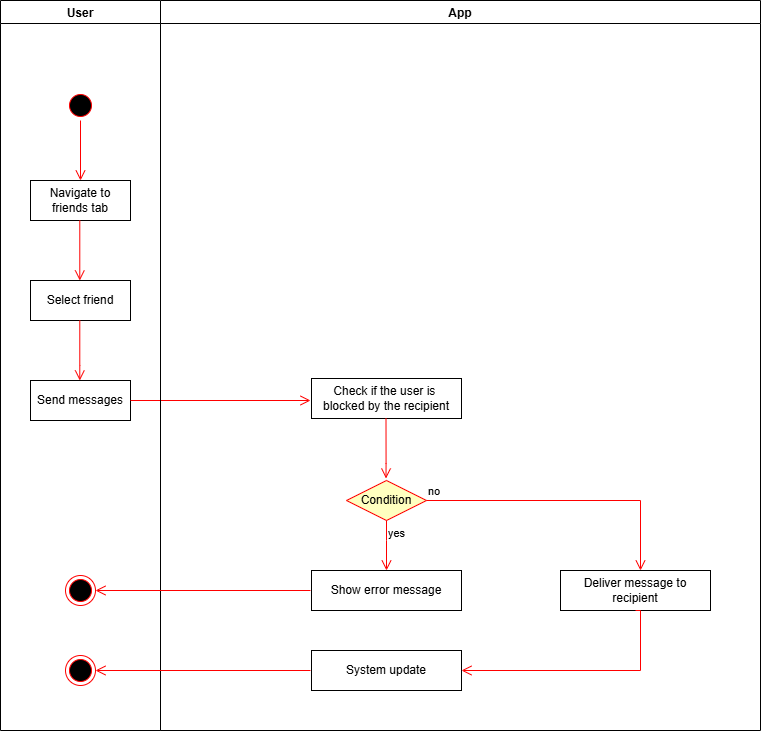

The diagram above was exported from draw.io. Its source (the exported page's mxGraphModel, read from the mxfile embedded in the PNG):
<mxGraphModel dx="1491" dy="801" grid="0" gridSize="10" guides="1" tooltips="1" connect="1" arrows="1" fold="1" page="1" pageScale="1" pageWidth="3300" pageHeight="4681" background="none" math="0" shadow="0">
  <root>
    <mxCell id="0" />
    <mxCell id="1" parent="0" />
    <mxCell id="GtcVgrTRcLVKQg7P6BU7-4" value="User" style="swimlane;" parent="1" vertex="1">
      <mxGeometry x="140" y="150" width="160" height="730" as="geometry" />
    </mxCell>
    <mxCell id="GtcVgrTRcLVKQg7P6BU7-6" value="" style="ellipse;html=1;shape=startState;fillColor=#000000;strokeColor=#ff0000;" parent="GtcVgrTRcLVKQg7P6BU7-4" vertex="1">
      <mxGeometry x="65" y="90" width="30" height="30" as="geometry" />
    </mxCell>
    <mxCell id="GtcVgrTRcLVKQg7P6BU7-7" value="" style="edgeStyle=orthogonalEdgeStyle;html=1;verticalAlign=bottom;endArrow=open;endSize=8;strokeColor=#ff0000;rounded=0;entryX=0.5;entryY=0;entryDx=0;entryDy=0;" parent="GtcVgrTRcLVKQg7P6BU7-4" source="GtcVgrTRcLVKQg7P6BU7-6" target="GtcVgrTRcLVKQg7P6BU7-10" edge="1">
      <mxGeometry relative="1" as="geometry">
        <mxPoint x="80" y="145" as="targetPoint" />
        <Array as="points" />
      </mxGeometry>
    </mxCell>
    <mxCell id="GtcVgrTRcLVKQg7P6BU7-10" value="Navigate to friends tab" style="whiteSpace=wrap;html=1;align=center;" parent="GtcVgrTRcLVKQg7P6BU7-4" vertex="1">
      <mxGeometry x="30" y="180" width="100" height="40" as="geometry" />
    </mxCell>
    <mxCell id="GtcVgrTRcLVKQg7P6BU7-11" value="" style="edgeStyle=orthogonalEdgeStyle;html=1;verticalAlign=bottom;endArrow=open;endSize=8;strokeColor=#ff0000;rounded=0;" parent="GtcVgrTRcLVKQg7P6BU7-4" edge="1">
      <mxGeometry relative="1" as="geometry">
        <mxPoint x="79.29" y="280" as="targetPoint" />
        <mxPoint x="79.29" y="220" as="sourcePoint" />
      </mxGeometry>
    </mxCell>
    <mxCell id="GtcVgrTRcLVKQg7P6BU7-12" value="Select friend" style="whiteSpace=wrap;html=1;align=center;" parent="GtcVgrTRcLVKQg7P6BU7-4" vertex="1">
      <mxGeometry x="30" y="280" width="100" height="40" as="geometry" />
    </mxCell>
    <mxCell id="GtcVgrTRcLVKQg7P6BU7-14" value="" style="edgeStyle=orthogonalEdgeStyle;html=1;verticalAlign=bottom;endArrow=open;endSize=8;strokeColor=#ff0000;rounded=0;" parent="GtcVgrTRcLVKQg7P6BU7-4" edge="1">
      <mxGeometry relative="1" as="geometry">
        <mxPoint x="79.29" y="380" as="targetPoint" />
        <mxPoint x="79.29" y="320" as="sourcePoint" />
        <Array as="points">
          <mxPoint x="79.79" y="365" />
          <mxPoint x="79.79" y="365" />
        </Array>
      </mxGeometry>
    </mxCell>
    <mxCell id="GtcVgrTRcLVKQg7P6BU7-15" value="Send messages" style="whiteSpace=wrap;html=1;align=center;" parent="GtcVgrTRcLVKQg7P6BU7-4" vertex="1">
      <mxGeometry x="30" y="380" width="100" height="40" as="geometry" />
    </mxCell>
    <mxCell id="GtcVgrTRcLVKQg7P6BU7-49" value="" style="ellipse;html=1;shape=endState;fillColor=#000000;strokeColor=#ff0000;" parent="GtcVgrTRcLVKQg7P6BU7-4" vertex="1">
      <mxGeometry x="65" y="655" width="30" height="30" as="geometry" />
    </mxCell>
    <mxCell id="m036WYtS0Y4uCXg8Vv-A-3" value="" style="edgeStyle=orthogonalEdgeStyle;html=1;verticalAlign=bottom;endArrow=open;endSize=8;strokeColor=#ff0000;rounded=0;" edge="1" parent="GtcVgrTRcLVKQg7P6BU7-4">
      <mxGeometry relative="1" as="geometry">
        <mxPoint x="310" y="400" as="targetPoint" />
        <mxPoint x="130" y="400" as="sourcePoint" />
        <Array as="points">
          <mxPoint x="131" y="400" />
          <mxPoint x="131" y="400" />
        </Array>
      </mxGeometry>
    </mxCell>
    <mxCell id="m036WYtS0Y4uCXg8Vv-A-8" value="" style="ellipse;html=1;shape=endState;fillColor=#000000;strokeColor=#ff0000;" vertex="1" parent="GtcVgrTRcLVKQg7P6BU7-4">
      <mxGeometry x="65" y="575" width="30" height="30" as="geometry" />
    </mxCell>
    <mxCell id="GtcVgrTRcLVKQg7P6BU7-26" value="App" style="swimlane;" parent="1" vertex="1">
      <mxGeometry x="300" y="150" width="600" height="730" as="geometry" />
    </mxCell>
    <mxCell id="GtcVgrTRcLVKQg7P6BU7-32" value="Check if the user is&amp;nbsp; blocked by the recipient" style="whiteSpace=wrap;html=1;align=center;" parent="GtcVgrTRcLVKQg7P6BU7-26" vertex="1">
      <mxGeometry x="151" y="378" width="150" height="40" as="geometry" />
    </mxCell>
    <mxCell id="GtcVgrTRcLVKQg7P6BU7-45" value="Show error message" style="whiteSpace=wrap;html=1;align=center;" parent="GtcVgrTRcLVKQg7P6BU7-26" vertex="1">
      <mxGeometry x="151" y="570" width="150" height="40" as="geometry" />
    </mxCell>
    <mxCell id="GtcVgrTRcLVKQg7P6BU7-46" value="" style="edgeStyle=orthogonalEdgeStyle;html=1;verticalAlign=bottom;endArrow=open;endSize=8;strokeColor=#ff0000;rounded=0;" parent="GtcVgrTRcLVKQg7P6BU7-26" edge="1" target="m036WYtS0Y4uCXg8Vv-A-8">
      <mxGeometry relative="1" as="geometry">
        <mxPoint x="-50" y="590" as="targetPoint" />
        <mxPoint x="150" y="590" as="sourcePoint" />
        <Array as="points">
          <mxPoint x="151" y="590" />
          <mxPoint x="151" y="590" />
        </Array>
      </mxGeometry>
    </mxCell>
    <mxCell id="GtcVgrTRcLVKQg7P6BU7-47" value="Deliver message to recipient" style="whiteSpace=wrap;html=1;align=center;" parent="GtcVgrTRcLVKQg7P6BU7-26" vertex="1">
      <mxGeometry x="400" y="570" width="150" height="40" as="geometry" />
    </mxCell>
    <mxCell id="GtcVgrTRcLVKQg7P6BU7-48" value="System update" style="whiteSpace=wrap;html=1;align=center;" parent="GtcVgrTRcLVKQg7P6BU7-26" vertex="1">
      <mxGeometry x="151" y="650" width="150" height="40" as="geometry" />
    </mxCell>
    <mxCell id="m036WYtS0Y4uCXg8Vv-A-4" value="Condition" style="rhombus;whiteSpace=wrap;html=1;fontColor=#000000;fillColor=#ffffc0;strokeColor=#ff0000;" vertex="1" parent="GtcVgrTRcLVKQg7P6BU7-26">
      <mxGeometry x="186" y="480" width="80" height="40" as="geometry" />
    </mxCell>
    <mxCell id="m036WYtS0Y4uCXg8Vv-A-5" value="no" style="edgeStyle=orthogonalEdgeStyle;html=1;align=left;verticalAlign=bottom;endArrow=open;endSize=8;strokeColor=#ff0000;rounded=0;" edge="1" source="m036WYtS0Y4uCXg8Vv-A-4" parent="GtcVgrTRcLVKQg7P6BU7-26">
      <mxGeometry x="-1" relative="1" as="geometry">
        <mxPoint x="480" y="570" as="targetPoint" />
        <Array as="points">
          <mxPoint x="480" y="500" />
        </Array>
      </mxGeometry>
    </mxCell>
    <mxCell id="m036WYtS0Y4uCXg8Vv-A-6" value="yes" style="edgeStyle=orthogonalEdgeStyle;html=1;align=left;verticalAlign=top;endArrow=open;endSize=8;strokeColor=#ff0000;rounded=0;" edge="1" source="m036WYtS0Y4uCXg8Vv-A-4" parent="GtcVgrTRcLVKQg7P6BU7-26">
      <mxGeometry x="-1" relative="1" as="geometry">
        <mxPoint x="226" y="570" as="targetPoint" />
        <Array as="points">
          <mxPoint x="226" y="540" />
          <mxPoint x="226" y="540" />
        </Array>
      </mxGeometry>
    </mxCell>
    <mxCell id="m036WYtS0Y4uCXg8Vv-A-7" value="" style="edgeStyle=orthogonalEdgeStyle;html=1;verticalAlign=bottom;endArrow=open;endSize=8;strokeColor=#ff0000;rounded=0;" edge="1" parent="GtcVgrTRcLVKQg7P6BU7-26">
      <mxGeometry relative="1" as="geometry">
        <mxPoint x="225.5" y="478" as="targetPoint" />
        <mxPoint x="225.5" y="418" as="sourcePoint" />
        <Array as="points">
          <mxPoint x="226" y="463" />
          <mxPoint x="226" y="463" />
        </Array>
      </mxGeometry>
    </mxCell>
    <mxCell id="GtcVgrTRcLVKQg7P6BU7-53" value="" style="edgeStyle=orthogonalEdgeStyle;html=1;verticalAlign=bottom;endArrow=open;endSize=8;strokeColor=#ff0000;rounded=0;exitX=0.5;exitY=1;exitDx=0;exitDy=0;entryX=1;entryY=0.5;entryDx=0;entryDy=0;" parent="GtcVgrTRcLVKQg7P6BU7-26" source="GtcVgrTRcLVKQg7P6BU7-47" target="GtcVgrTRcLVKQg7P6BU7-48" edge="1">
      <mxGeometry relative="1" as="geometry">
        <mxPoint x="330" y="660" as="targetPoint" />
        <mxPoint x="475" y="620" as="sourcePoint" />
        <Array as="points">
          <mxPoint x="480" y="610" />
          <mxPoint x="480" y="670" />
        </Array>
      </mxGeometry>
    </mxCell>
    <mxCell id="GtcVgrTRcLVKQg7P6BU7-50" value="" style="edgeStyle=orthogonalEdgeStyle;html=1;verticalAlign=bottom;endArrow=open;endSize=8;strokeColor=#ff0000;rounded=0;entryX=1;entryY=0.5;entryDx=0;entryDy=0;" parent="1" target="GtcVgrTRcLVKQg7P6BU7-49" edge="1">
      <mxGeometry relative="1" as="geometry">
        <mxPoint x="544.5" y="900" as="targetPoint" />
        <mxPoint x="450" y="820" as="sourcePoint" />
        <Array as="points">
          <mxPoint x="450" y="820" />
        </Array>
      </mxGeometry>
    </mxCell>
  </root>
</mxGraphModel>